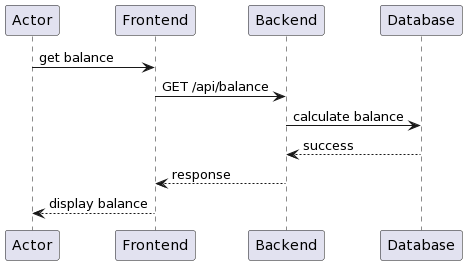

The diagram above was rendered by PlantUML. Its source (embedded in the PNG):
@startuml
Actor -> Frontend: get balance
Frontend -> Backend: GET /api/balance
Backend -> Database: calculate balance
Database --> Backend: success
Backend --> Frontend: response
Frontend --> Actor: display balance
@enduml